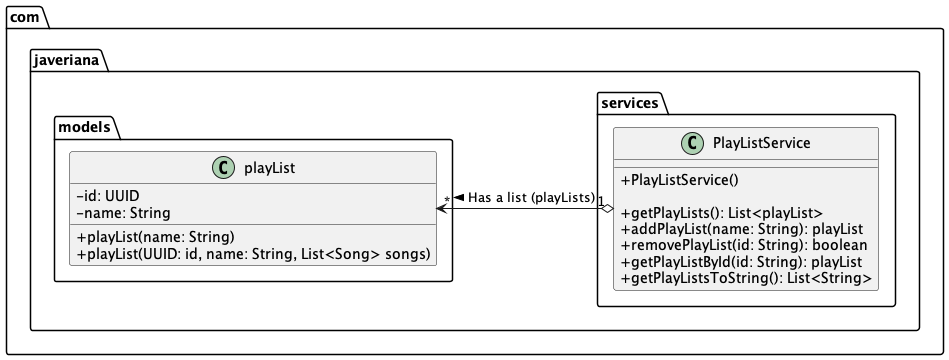

The diagram above was rendered by PlantUML. Its source (embedded in the PNG):
@startuml
skinparam classAttributeIconSize 0
class com.javeriana.models.Artist $Artist {
    - id: UUID
    - name: String

    + Artist(id: UUID, name: String)
    + Artist(name: String)
}

class com.javeriana.models.Customer $Customer {
    - id: UUID
    - username: String
    - password: String
    - name: String
    - lastName: String
    - age: int

    + Customer(username: String, password: String, name: String, lastName: String, age: int)
    + Customer(UUID: id, username: String, password: String, name: String, lastName: String, age: int, List<Artist> followedArtists, List<playList> playLists)
}

class com.javeriana.models.playList $PlayList {
    - id: UUID
    - name: String

    + playList(name: String)
    + playList(UUID: id, name: String, List<Song> songs)
}

class com.javeriana.models.Song $Song {
    - id: UUID
    - name: String
    - genre: String
    - durationInSeconds: int
    - album: String

    + Song(name: String, genre: String, durationInSeconds: int, album: String)
    + Song(UUID: id, name: String, genre: String, durationInSeconds: int, album: String, List<Artist> artists)
}

class com.javeriana.services.ArtistService $ArtistService {

    + ArtistService()

    + getArtists(): List<Artist>
    + addArtist(name: String): Artist
    + removeArtist(id: String): boolean
    + getArtistById(id: String): Artist
    + getArtistsToString(): List<String>
}

class com.javeriana.services.CustomerAdminService $CustomerAdminService {

    + CustomerAdminService()

    + getCustomers(): List<Customer>
    + addCustomer(username: String, password: String, name: String, lastName: String, age: int): Customer
    + removeCustomer(id: String): boolean
    + getCustomerById(id: String): Customer
    + getCustomersToString(): List<String>
}

class com.javeriana.services.SongService $SongService {

    + SongService()

    + getSongs(): List<Song>
    + addSong(name: String, genre: String, durationInSeconds: int, album: String, List<Artist>): Song
    + removeSong(id: String): boolean
    + getSongById(id: String): Song
    + getSongsToString(): List<String>
}

class com.javeriana.services.PlayListService $PlayListService {

    + PlayListService()

    + getPlayLists(): List<playList>
    + addPlayList(name: String): playList
    + removePlayList(id: String): boolean
    + getPlayListById(id: String): playList
    + getPlayListsToString(): List<String>
}

class com.javeriana.controllers.AdminController $AdminController {

    + AdminController(artistService: ArtistService, customerAdminService: CustomerAdminService, songService: SongService, playListService: PlayListService)

    + addArtist(name: String): void
    + removeArtist(id: String): void
    + addCustomer(username: String, password: String, name: String, lastName: String, age: int): void
    + removeCustomer(id: String): void
    + addSong(name: String, genre: String, durationInSeconds: int, album: String, List<Artist>): void
    + removeSong(id: String): void
    + addPlayList(name: String): void
    + removePlayList(id: String): void
    + getCustomersToString(): List<String>
    + getSongsToString(): List<String>
    + getArtistsToString(): List<String>
    + getPlayListsToString(): List<String>

}

class com.javeriana.views.AdminView $AdminView {

    - scanner : Scanner

    + AdminView(adminController: AdminController)

    + showMenu(): void
    + addArtist(): void
    + removeArtist(): void
    + addCustomer(): void
    + removeCustomer(): void
    + addSong(): void
    + removeSong(): void
    + addPlayList(): void
    + removePlayList(): void
    + showCustomers(): void
    + showSongs(): void
    + showArtists(): void
    + showPlayLists(): void
}

class Main $Main {

    + Main()
    + main(args: String[]): void


}

' Relaciones
com.javeriana.models.Customer "1" o-> "0..*" com.javeriana.models.playList : Has a list (playLists) >
com.javeriana.models.Customer "1" o--> "0..*" com.javeriana.models.Artist : Has a list (followedArtists) >
com.javeriana.models.playList "1" o--> "0..*" com.javeriana.models.Song : Has a list (songs) >
com.javeriana.models.Song "1" *-> "1..*" com.javeriana.models.Artist : Has a list (artists) >

com.javeriana.services.ArtistService "1" o--> "*" com.javeriana.models.Artist : Has a list (artists) >
com.javeriana.services.CustomerAdminService "1" o--> "*" com.javeriana.models.Customer : Has a list (customers) >
com.javeriana.services.SongService "1" o-> "*" com.javeriana.models.Song : Has a list (songs) >
com.javeriana.services.PlayListService "1" o-> "*" com.javeriana.models.playList : Has a list (playLists) >

com.javeriana.controllers.AdminController "1" *--> "1" com.javeriana.services.ArtistService : Uses >
com.javeriana.controllers.AdminController "1" *--> "1" com.javeriana.services.CustomerAdminService : Uses >
com.javeriana.controllers.AdminController "1" *--> "1" com.javeriana.services.SongService : Uses >
com.javeriana.controllers.AdminController "1" *--> "1" com.javeriana.services.PlayListService : Uses >

com.javeriana.views.AdminView "1" *--> "1" com.javeriana.controllers.AdminController : Uses >

Main -down-> AdminView : Creates >
/'
' Remover todo menos las clases dentro de models

' Remover Main
remove $Main

' Remover Vistas
remove $AdminView

' Remover Controladores
remove $AdminController

' Remover Servicios
remove $CustomerAdminService
remove $SongService
remove $PlayListService
remove $ArtistService
'/
/'
' Remover todo menos ArtistService y Artist

' Remover Main
remove $Main

' Remover Vistas
remove $AdminView

' Remover Controladores
remove $AdminController

' Remover Servicios
remove $CustomerAdminService
remove $SongService
remove $PlayListService

' Remover Modelos
remove $Customer
remove $Song
remove $PlayList
'/

/'
' Remover todo menos CustomerAdminService y Customer

' Remover Main
remove $Main

' Remover Vistas
remove $AdminView

' Remover Controladores
remove $AdminController

' Remover Servicios
remove $SongService
remove $PlayListService
remove $ArtistService

' Remover Modelos
remove $Artist
remove $Song
remove $PlayList
'/

/'
' Remover todo menos SongService y Song

' Remover Main
remove $Main

' Remover Vistas
remove $AdminView

' Remover Controladores
remove $AdminController

' Remover Servicios
remove $CustomerAdminService
remove $PlayListService
remove $ArtistService

' Remover Modelos
remove $Artist
remove $Customer
remove $PlayList
'/

' Remover todo menos PlayListService y PlayList

' Remover Main
remove $Main

' Remover Vistas
remove $AdminView

' Remover Controladores
remove $AdminController

' Remover Servicios
remove $CustomerAdminService
remove $SongService
remove $ArtistService

' Remover Modelos
remove $Artist
remove $Customer
remove $Song



@enduml